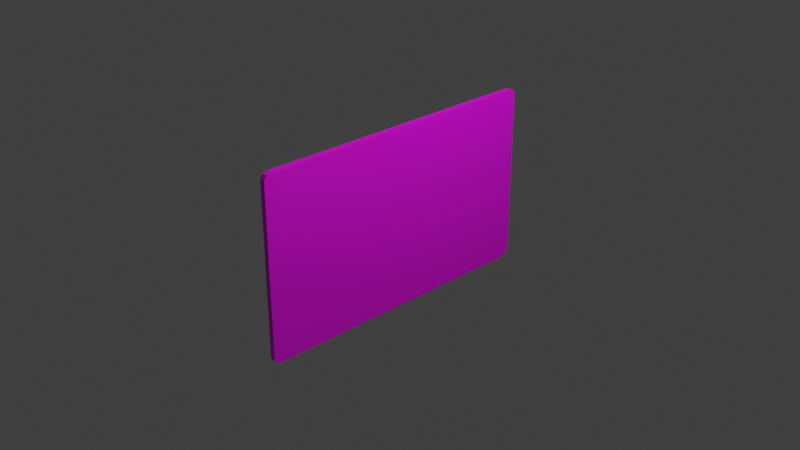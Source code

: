 # Source: drivers_license_textured.blend  (saved by Blender 3.6.11; exported with 4.5.12 LTS)
import bpy
from mathutils import Matrix  # noqa: F401  (used for matrix-valued properties, if any)

bpy.ops.wm.read_factory_settings(use_empty=True)
scene = bpy.context.scene
scene.name = 'Scene'

# ---- collections
col_collection = bpy.data.collections.new('Collection'); scene.collection.children.link(col_collection)

# ---- images (referenced by path relative to the original .blend; pixels are not part of the script)
import os
ASSET_DIR = os.environ.get("B2B_ASSET_DIR", "")  # directory of the original .blend (textures are referenced by path, not embedded)
HERE = os.path.dirname(os.path.abspath(__file__))  # packed textures are extracted next to this script under _unpacked/

def load_image(name, relpath, width, height, colorspace="sRGB"):
    """Load a texture the original file referenced (path relative to the .blend, or extracted next to this script)."""
    p = next((c for c in (os.path.join(HERE, relpath), os.path.join(ASSET_DIR, relpath)) if relpath and os.path.exists(c)), "")
    if p:
        img = bpy.data.images.load(p, check_existing=True)
        img.name = name
    else:  # same state as the original file: an image datablock whose file is absent (Cycles renders it pink)
        img = bpy.data.images.new(name, width, height)
        img.source = "FILE"
        img.filepath = "//" + (relpath or name)
    img.colorspace_settings.name = colorspace
    return img
img_id_png = load_image('ID.png', 'ID.png', 1024, 1024, 'sRGB')

# ---- materials (node trees are filled in below, after node groups)
mat_material = bpy.data.materials.new('Material')
mat_material.alpha_threshold = 0.0
mat_material.use_transparent_shadow = False
mat_material.roughness = 0.5
mat_material.line_color = (0.0, 0.0, 0.0, 1.0)

# ---- material node trees
mat_material.use_nodes = True; mat_material.node_tree.nodes.clear()
_N = mat_material.node_tree.nodes; _L = mat_material.node_tree.links
n0 = _N.new('ShaderNodeOutputMaterial'); n0.name = 'Material Output'; n0.location = (300, 300)
n1 = _N.new('ShaderNodeBsdfPrincipled'); n1.name = 'Principled BSDF'; n1.location = (10, 300)
n1.inputs[3].default_value = 1.45
n1.inputs[27].default_value = (0.0, 0.0, 0.0, 1.0)
n2 = _N.new('ShaderNodeTexImage'); n2.name = 'Image Texture'; n2.location = (-280, 280)
n2.image = img_id_png
_L.new(n1.outputs[0], n0.inputs[0])
_L.new(n2.outputs[0], n1.inputs[0])
n0.is_active_output = True

# ---- world
world_world = bpy.data.worlds.new('World'); scene.world = world_world
world_world.use_nodes = True; world_world.node_tree.nodes.clear()
_N = world_world.node_tree.nodes; _L = world_world.node_tree.links
n0 = _N.new('ShaderNodeOutputWorld'); n0.name = 'World Output'; n0.location = (300, 300)
n1 = _N.new('ShaderNodeBackground'); n1.name = 'Background'; n1.location = (10, 300)
n1.inputs[0].default_value = (0.05088, 0.05088, 0.05088, 1.0)
_L.new(n1.outputs[0], n0.inputs[0])
n0.is_active_output = True
world_world.color = (0.05088, 0.05088, 0.05088)
world_world.use_sun_shadow = False
world_world.sun_shadow_jitter_overblur = 0.0

# ---- cameras
cam_camera = bpy.data.cameras.new('Camera')
cam_camera.clip_end = 100.0
cam_camera.ortho_scale = 7.314

# ---- lights
light_light = bpy.data.lights.new('Light', 'POINT')
light_light.transmission_factor = 0.0
light_light.energy = 1000.0
light_light.shadow_soft_size = 0.1
light_light.shadow_maximum_resolution = 0.006
light_light.use_absolute_resolution = True

# ---- meshes
me_cube = bpy.data.meshes.new('Cube')
me_cube.from_pydata([(0.9434, 1.0, 0.9434), (0.9434, 0.9434, 1.0), (1.0, 0.9434, 0.9434), (0.9434, 0.9834, 0.9834), (0.9761, 0.9761, 0.9761), (0.9834, 0.9434, 0.9834), (0.9834, 0.9834, 0.9434), (0.9434, 0.9434, -1.0), (0.9434, 1.0, -0.9434), (1.0, 0.9434, -0.9434), (0.9434, 0.9834, -0.9834), (0.9761, 0.9761, -0.9761), (0.9834, 0.9834, -0.9434), (0.9834, 0.9434, -0.9834), (1.0, -0.9434, 0.9434), (0.9434, -0.9434, 1.0), (0.9434, -1.0, 0.9434), (0.9834, -0.9434, 0.9834), (0.9761, -0.9761, 0.9761), (0.9434, -0.9834, 0.9834), (0.9834, -0.9834, 0.9434), (1.0, -0.9434, -0.9434), (0.9434, -1.0, -0.9434), (0.9434, -0.9434, -1.0), (0.9834, -0.9834, -0.9434), (0.9761, -0.9761, -0.9761), (0.9434, -0.9834, -0.9834), (0.9834, -0.9434, -0.9834), (-0.9434, 1.0, 0.9434), (-1.0, 0.9434, 0.9434), (-0.9434, 0.9434, 1.0), (-0.9834, 0.9834, 0.9434), (-0.9761, 0.9761, 0.9761), (-0.9834, 0.9434, 0.9834), (-0.9434, 0.9834, 0.9834), (-1.0, 0.9434, -0.9434), (-0.9434, 1.0, -0.9434), (-0.9434, 0.9434, -1.0), (-0.9834, 0.9834, -0.9434), (-0.9761, 0.9761, -0.9761), (-0.9434, 0.9834, -0.9834), (-0.9834, 0.9434, -0.9834), (-1.0, -0.9434, 0.9434), (-0.9434, -1.0, 0.9434), (-0.9434, -0.9434, 1.0), (-0.9834, -0.9834, 0.9434), (-0.9761, -0.9761, 0.9761), (-0.9434, -0.9834, 0.9834), (-0.9834, -0.9434, 0.9834), (-0.9434, -0.9434, -1.0), (-0.9434, -1.0, -0.9434), (-1.0, -0.9434, -0.9434), (-0.9434, -0.9834, -0.9834), (-0.9761, -0.9761, -0.9761), (-0.9834, -0.9834, -0.9434), (-0.9834, -0.9434, -0.9834)], [], [(37, 7, 23, 49), (51, 42, 29, 35), (22, 16, 43, 50), (1, 30, 44, 15), (9, 2, 14, 21), (0, 3, 4, 6), (1, 5, 4, 3), (2, 6, 4, 5), (7, 10, 11, 13), (8, 12, 11, 10), (9, 13, 11, 12), (14, 17, 18, 20), (15, 19, 18, 17), (16, 20, 18, 19), (21, 24, 25, 27), (22, 26, 25, 24), (23, 27, 25, 26), (28, 31, 32, 34), (29, 33, 32, 31), (30, 34, 32, 33), (35, 38, 39, 41), (36, 40, 39, 38), (37, 41, 39, 40), (42, 45, 46, 48), (43, 47, 46, 45), (44, 48, 46, 47), (49, 52, 53, 55), (50, 54, 53, 52), (51, 55, 53, 54), (37, 49, 55, 41), (41, 55, 51, 35), (7, 37, 40, 10), (10, 40, 36, 8), (2, 9, 12, 6), (6, 12, 8, 0), (50, 43, 45, 54), (54, 45, 42, 51), (16, 22, 24, 20), (20, 24, 21, 14), (28, 36, 38, 31), (31, 38, 35, 29), (15, 44, 47, 19), (19, 47, 43, 16), (1, 15, 17, 5), (5, 17, 14, 2), (49, 23, 26, 52), (52, 26, 22, 50), (44, 30, 33, 48), (48, 33, 29, 42), (30, 1, 3, 34), (34, 3, 0, 28), (23, 7, 13, 27), (27, 13, 9, 21), (36, 28, 0, 8)])
_uv = me_cube.uv_layers.new(name='UVMap')
_uv.uv.foreach_set('vector', [0.1344, 0.01658, 0.1344, 0.1332, 0.01258, 0.1332, 0.01258, 0.01658, 0.8754, 0.5556, 0.8783, 0.8958, 0.1425, 0.8966, 0.1395, 0.5564, 0.09248, 0.5876, 0.03568, 0.5876, 0.03568, 0.418, 0.09248, 0.418, 0.5756, 0.01359, 0.5756, 0.1403, 0.4301, 0.1403, 0.4301, 0.01359, 0.8825, 0.1632, 0.8872, 0.5185, 0.1425, 0.5182, 0.1378, 0.1629, 0.8876, 0.5024, 0.8945, 0.5024, 0.8932, 0.5079, 0.8877, 0.5092, 0.8753, 0.5205, 0.8754, 0.5273, 0.8698, 0.5261, 0.8685, 0.5205, 0.8842, 0.5176, 0.8915, 0.5175, 0.8905, 0.5231, 0.8848, 0.5244, 0.8922, 0.1627, 0.8854, 0.1627, 0.8866, 0.1572, 0.8922, 0.1559, 0.8915, 0.1718, 0.8915, 0.1649, 0.897, 0.1662, 0.8983, 0.1718, 0.8803, 0.1719, 0.8807, 0.1651, 0.8865, 0.1663, 0.8875, 0.1719, 0.1417, 0.5159, 0.1423, 0.5227, 0.1371, 0.5215, 0.1356, 0.5159, 0.1338, 0.5071, 0.1407, 0.507, 0.1394, 0.5126, 0.1339, 0.5139, 0.1451, 0.4983, 0.145, 0.4914, 0.1506, 0.4927, 0.1519, 0.4982, 0.1461, 0.1607, 0.1399, 0.1607, 0.1414, 0.1551, 0.1466, 0.1538, 0.1454, 0.171, 0.1385, 0.1711, 0.1398, 0.1655, 0.1453, 0.1642, 0.1444, 0.1586, 0.1443, 0.1517, 0.1499, 0.153, 0.1512, 0.1585, 0.342, 0.6636, 0.342, 0.6704, 0.3365, 0.6692, 0.3352, 0.6636, 0.1341, 0.8956, 0.1336, 0.8888, 0.1388, 0.8901, 0.1403, 0.8956, 0.8745, 0.8999, 0.8895, 0.8999, 0.8868, 0.9055, 0.8745, 0.9068, 0.9938, 0.3284, 1.0, 0.3284, 0.9985, 0.334, 0.9933, 0.3352, 0.6636, 0.6636, 0.6704, 0.6636, 0.6692, 0.6692, 0.6636, 0.6704, 0.3284, 0.006824, 0.3284, 5.963e-09, 0.334, 0.001252, 0.3352, 0.006824, 0.8847, 0.9014, 0.8775, 0.9014, 0.8785, 0.8958, 0.8842, 0.8945, 0.006824, 0.342, 4.792e-09, 0.342, 0.001252, 0.3365, 0.006824, 0.3352, 0.1641, 0.8999, 0.1641, 0.9068, 0.1518, 0.9055, 0.1491, 0.8999, 0.006824, 0.006824, 2.983e-10, 0.006824, 0.001252, 0.001252, 0.006824, 2.002e-08, 0.8494, 0.5549, 0.8494, 0.5481, 0.855, 0.5493, 0.8563, 0.5549, 0.88, 0.5495, 0.8795, 0.5563, 0.8738, 0.5551, 0.8728, 0.5495, 0.3284, 0.006824, 0.006824, 0.006824, 0.006824, 2.002e-08, 0.3284, 5.963e-09, 0.128, 0.5426, 0.8744, 0.5448, 0.873, 0.5517, 0.1266, 0.5494, 0.04106, 0.5526, 0.04106, 0.4544, 0.04243, 0.4544, 0.04243, 0.5526, 0.1099, 0.4541, 0.1099, 0.5523, 0.1085, 0.5523, 0.1085, 0.4541, 0.8925, 0.5179, 0.8903, 0.162, 0.8975, 0.162, 0.8998, 0.5179, 0.8946, 0.5146, 0.8926, 0.1646, 0.9015, 0.1646, 0.9035, 0.5145, 0.8975, 0.5492, 0.8976, 0.8981, 0.8887, 0.8981, 0.8887, 0.5492, 0.8942, 0.5554, 0.8999, 0.8955, 0.8926, 0.8956, 0.887, 0.5555, 0.1266, 0.5086, 0.1224, 0.1679, 0.1312, 0.1678, 0.1354, 0.5085, 0.129, 0.5197, 0.1267, 0.1574, 0.1329, 0.1574, 0.1352, 0.5197, 0.123, 0.8999, 0.1231, 0.5525, 0.1319, 0.5525, 0.1318, 0.8999, 0.1231, 0.8977, 0.1258, 0.5598, 0.132, 0.5598, 0.1292, 0.8977, 0.342, 0.006824, 0.342, 0.1264, 0.3352, 0.1264, 0.3352, 0.006824, 1.885e-08, 0.6636, 4.792e-09, 0.342, 0.006824, 0.342, 0.006824, 0.6636, 0.309, 0.52, 0.6306, 0.5186, 0.6306, 0.5254, 0.3091, 0.5268, 0.8994, 0.5277, 0.1418, 0.5291, 0.1404, 0.5222, 0.898, 0.5209, 0.006824, 0.006824, 0.006824, 0.3284, 1.435e-08, 0.3284, 2.983e-10, 0.006824, 0.8563, 0.5549, 0.8563, 0.5738, 0.8494, 0.5738, 0.8494, 0.5549, 0.1641, 0.8999, 0.8745, 0.8999, 0.8745, 0.9068, 0.1641, 0.9068, 0.8875, 0.9031, 0.1297, 0.9053, 0.1284, 0.8984, 0.8862, 0.8963, 0.5756, 0.1403, 0.5756, 0.01359, 0.5787, 0.01359, 0.5787, 0.1403, 0.427, 0.1388, 0.427, 0.01205, 0.4301, 0.01205, 0.4301, 0.1388, 0.8854, 0.1573, 0.1539, 0.1586, 0.1538, 0.1518, 0.8853, 0.1504, 0.1585, 0.1527, 0.8783, 0.1514, 0.8773, 0.1582, 0.1574, 0.1595, 0.1085, 0.5523, 0.04381, 0.5523, 0.04381, 0.4541, 0.1085, 0.4541])
me_cube.materials.append(mat_material)
me_cube.use_mirror_vertex_groups = False
me_cube.update()

# ---- objects
ob_cube = bpy.data.objects.new('Cube', me_cube)
ob_light = bpy.data.objects.new('Light', light_light)
ob_camera = bpy.data.objects.new('Camera', cam_camera)

# ---- transforms, parenting, visibility, modifiers, constraints
ob_cube.location = (0.0, 0.0, 0.0)
ob_cube.scale = (0.03023, 1.664, 1.0)
ob_cube.lock_rotations_4d = False
ob_cube.empty_display_type = 'ARROWS'
ob_cube.lineart.crease_threshold = 0.0
ob_light.location = (4.076, 1.005, 5.904)
ob_light.rotation_euler = (0.6503, 0.05522, 1.866)
ob_light.lock_rotations_4d = False
ob_light.empty_display_type = 'ARROWS'
ob_light.color = (0.0, 0.0, 0.0, 0.0)
ob_light.lineart.crease_threshold = 0.0
ob_camera.location = (7.359, -6.926, 4.958)
ob_camera.rotation_euler = (1.109, 0.0, 0.8149)
ob_camera.lock_rotations_4d = False
ob_camera.empty_display_type = 'ARROWS'
ob_camera.color = (0.0, 0.0, 0.0, 0.0)
ob_camera.display_type = 'WIRE'
ob_camera.lineart.crease_threshold = 0.0

# ---- collection membership
col_collection.objects.link(ob_cube)
col_collection.objects.link(ob_light)
col_collection.objects.link(ob_camera)

# ---- scene / render settings (as saved in the file)
scene.camera = ob_camera
scene.frame_start = 1; scene.frame_end = 250; scene.frame_set(1)
scene.render.engine = 'BLENDER_EEVEE_NEXT'
scene.cycles.sampling_pattern = 'TABULATED_SOBOL'
scene.view_settings.view_transform = 'Standard'
bpy.context.view_layer.update()
